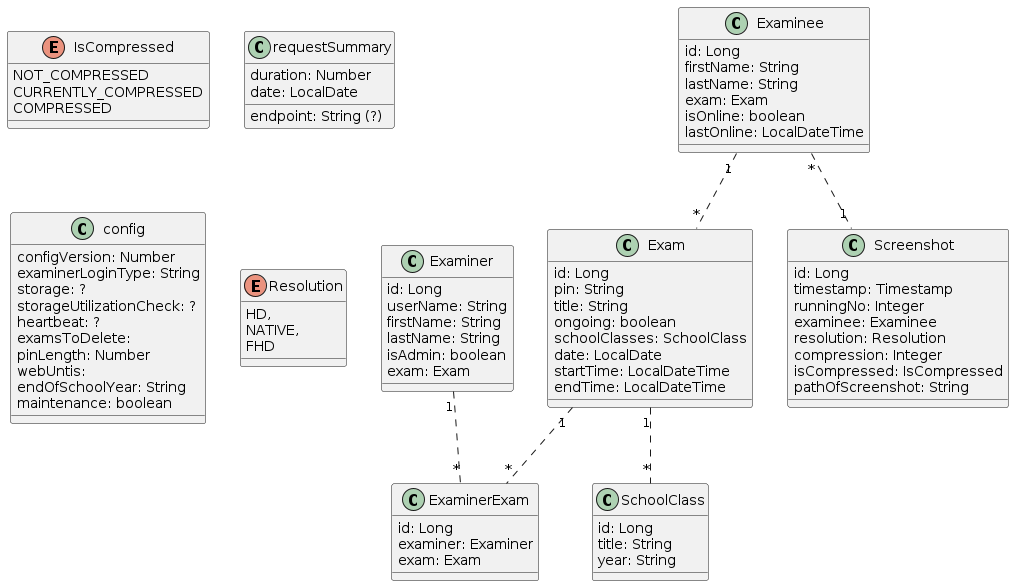

The diagram above was rendered by PlantUML. Its source (embedded in the PNG):
@startuml


class Exam{
    id: Long
    pin: String
    title: String
    ongoing: boolean
    schoolClasses: SchoolClass
    date: LocalDate
    startTime: LocalDateTime
    endTime: LocalDateTime
}



class Examinee{
    id: Long
    firstName: String
    lastName: String
    exam: Exam
    isOnline: boolean
    lastOnline: LocalDateTime
}

class ExaminerExam{
    id: Long
    examiner: Examiner
    exam: Exam
}

class Examiner{
    id: Long
    userName: String
    firstName: String
    lastName: String
    isAdmin: boolean
    exam: Exam
}

class Screenshot{
    id: Long
    timestamp: Timestamp
    runningNo: Integer
    examinee: Examinee
    resolution: Resolution
    compression: Integer
    isCompressed: IsCompressed
    pathOfScreenshot: String
}

enum IsCompressed{
    NOT_COMPRESSED
    CURRENTLY_COMPRESSED
    COMPRESSED
}

class requestSummary{
    duration: Number
    endpoint: String (?)
    date: LocalDate
}

class SchoolClass{
    id: Long
    title: String
    year: String
}

class config{
    configVersion: Number
    examinerLoginType: String
    storage: ?
    storageUtilizationCheck: ?
    heartbeat: ?
    examsToDelete:
    pinLength: Number
    webUntis:
    endOfSchoolYear: String
    maintenance: boolean
}

enum Resolution{
    HD,
    NATIVE,
    FHD
}


Examinee "1".."*" Exam
Examinee "*".."1" Screenshot
Exam "1".."*" SchoolClass
Examiner "1".."*" ExaminerExam
Exam "1".."*" ExaminerExam
@enduml